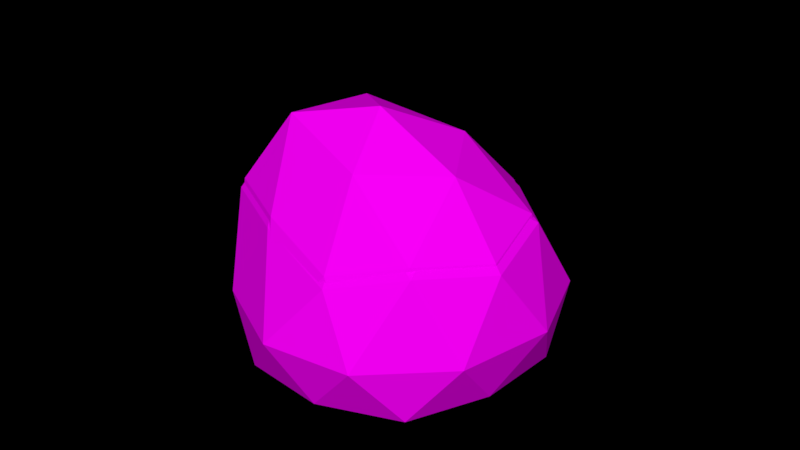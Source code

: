 # Source: Rock_2_winter_.blend  (saved by Blender 2.79.0; exported with 4.5.12 LTS)
import bpy
from mathutils import Matrix  # noqa: F401  (used for matrix-valued properties, if any)

bpy.ops.wm.read_factory_settings(use_empty=True)
scene = bpy.context.scene
scene.name = 'Scene'

# ---- collections
col_collection_1 = bpy.data.collections.new('Collection 1'); scene.collection.children.link(col_collection_1)

# ---- images (referenced by path relative to the original .blend; pixels are not part of the script)
import os
ASSET_DIR = os.environ.get("B2B_ASSET_DIR", "")  # directory of the original .blend (textures are referenced by path, not embedded)
HERE = os.path.dirname(os.path.abspath(__file__))  # packed textures are extracted next to this script under _unpacked/

def load_image(name, relpath, width, height, colorspace="sRGB"):
    """Load a texture the original file referenced (path relative to the .blend, or extracted next to this script)."""
    p = next((c for c in (os.path.join(HERE, relpath), os.path.join(ASSET_DIR, relpath)) if relpath and os.path.exists(c)), "")
    if p:
        img = bpy.data.images.load(p, check_existing=True)
        img.name = name
    else:  # same state as the original file: an image datablock whose file is absent (Cycles renders it pink)
        img = bpy.data.images.new(name, width, height)
        img.source = "FILE"
        img.filepath = "//" + (relpath or name)
    img.colorspace_settings.name = colorspace
    return img
img_colors_png_021 = load_image('colors.png.021', 'Textures/colors.png', 1024, 1024, 'sRGB')

# ---- materials (node trees are filled in below, after node groups)
mat_rock_004 = bpy.data.materials.new('Rock.004')
mat_rock_004.alpha_threshold = 0.0
mat_rock_004.roughness = 0.5

# ---- material node trees
mat_rock_004.use_nodes = True; mat_rock_004.node_tree.nodes.clear()
_N = mat_rock_004.node_tree.nodes; _L = mat_rock_004.node_tree.links
n0 = _N.new('ShaderNodeOutputMaterial'); n0.name = 'Material Output'; n0.location = (300, 300)
n1 = _N.new('ShaderNodeBsdfDiffuse'); n1.name = 'Diffuse BSDF'; n1.location = (10, 300)
n2 = _N.new('ShaderNodeTexImage'); n2.name = 'Image Texture'; n2.location = (-240, 278)
n2.width = 140
n2.image = img_colors_png_021
_L.new(n1.outputs[0], n0.inputs[0])
_L.new(n2.outputs[0], n1.inputs[0])
n0.is_active_output = True

# ---- world
world_world = bpy.data.worlds.new('World'); scene.world = world_world
world_world.color = (0.0, 0.0, 0.0)
world_world.use_sun_shadow = False
world_world.sun_shadow_jitter_overblur = 0.0
world_world.cycles.sampling_method = 'MANUAL'

# ---- meshes
me_icosphere_011 = bpy.data.meshes.new('Icosphere.011')
me_icosphere_011.from_pydata([(-5.96e-08, 2.384e-07, 2.98e-08), (0.7575, -0.5699, -0.003161), (-0.2764, -0.8506, 2.98e-08), (-0.8944, 2.384e-07, 2.98e-08), (-0.2764, 0.8506, 2.98e-08), (0.7579, 0.6094, -3.01e-05), (0.2764, -0.8506, 0.8106), (-0.6234, -0.5255, 0.7451), (-0.775, 0.5345, 0.9159), (0.2485, 0.8506, 0.8372), (0.8417, 0.02895, 0.8573), (-0.0696, 0.008592, 1.482), (-0.1625, -0.5, 2.98e-08), (0.4253, -0.309, 2.98e-08), (0.2629, -0.809, 2.98e-08), (0.9347, 0.03359, -0.004218), (0.4258, 0.3103, 2.98e-08), (-0.5257, 2.384e-07, 2.98e-08), (-0.6882, -0.5, 2.98e-08), (-0.1625, 0.5, 2.98e-08), (-0.6882, 0.5, 2.98e-08), (0.2629, 0.809, 2.98e-08), (1.001, -0.3832, 0.3725), (0.9895, 0.5158, 0.3829), (-5.96e-08, -1.0, 0.3634), (0.6009, -0.8257, 0.3622), (-0.9122, -0.309, 0.339), (-0.5878, -0.809, 0.3634), (-0.6231, 0.8092, 0.398), (-0.9245, 0.3093, 0.352), (0.6062, 0.8531, 0.3634), (-0.01004, 1.0, 0.373), (0.6635, -0.5401, 0.9079), (-0.2298, -0.809, 0.8682), (-0.7633, 0.007836, 0.8899), (-0.3843, 0.8165, 1.039), (0.6528, 0.5738, 0.9106), (0.1797, -0.4999, 1.209), (0.4733, 0.0001111, 1.251), (-0.3615, -0.3019, 1.226), (-0.5152, 0.3238, 1.388), (0.03274, 0.5078, 1.373), (-6.194e-05, 0.01074, 0.07953), (0.7251, -0.5396, 0.07648), (-0.2646, -0.8108, 0.07953), (-0.8571, 0.01074, 0.08081), (-0.2653, 0.8322, 0.08051), (0.7254, 0.5992, 0.0795), (0.2645, -0.8108, 0.8624), (-0.602, -0.4967, 0.8064), (-0.7502, 0.5269, 0.9757), (0.2372, 0.8322, 0.8889), (0.8057, 0.03869, 0.9074), (-0.07204, 0.01904, 1.518), (-0.1556, -0.4721, 0.07953), (0.4071, -0.2877, 0.07953), (0.2516, -0.7705, 0.07953), (0.8948, 0.04318, 0.07545), (0.4076, 0.3104, 0.07953), (-0.5033, 0.01074, 0.07953), (-0.6597, -0.4721, 0.08076), (-0.1556, 0.4936, 0.07953), (-0.6597, 0.4936, 0.08085), (0.2516, 0.792, 0.07953), (0.9583, -0.3593, 0.4393), (0.9472, 0.5088, 0.4493), (-6.194e-05, -0.955, 0.4305), (0.5752, -0.7867, 0.4293), (-0.8777, -0.2877, 0.4132), (-0.5639, -0.7706, 0.4322), (-0.6014, 0.7922, 0.4708), (-0.8898, 0.3095, 0.4261), (0.5802, 0.8346, 0.4305), (-0.009882, 0.9765, 0.44), (0.6351, -0.5109, 0.9563), (-0.2211, -0.7705, 0.9195), (-0.739, 0.01831, 0.9505), (-0.3738, 0.7993, 1.091), (0.6249, 0.5649, 0.9589), (0.1715, -0.472, 1.248), (0.4523, 0.01085, 1.288), (-0.351, -0.2809, 1.271), (-0.5015, 0.3234, 1.432), (0.02614, 0.5011, 1.413)], [], [(0, 13, 12), (1, 13, 15), (0, 12, 17), (0, 17, 19), (0, 19, 16), (1, 15, 22), (2, 14, 24), (3, 18, 26), (4, 20, 28), (5, 21, 30), (1, 22, 25), (2, 24, 27), (3, 26, 29), (4, 28, 31), (5, 30, 23), (6, 32, 37), (7, 33, 39), (8, 34, 40), (9, 35, 41), (10, 36, 38), (38, 41, 11), (38, 36, 41), (36, 9, 41), (41, 40, 11), (41, 35, 40), (35, 8, 40), (40, 39, 11), (40, 34, 39), (34, 7, 39), (39, 37, 11), (39, 33, 37), (33, 6, 37), (37, 38, 11), (37, 32, 38), (32, 10, 38), (23, 36, 10), (23, 30, 36), (30, 9, 36), (31, 35, 9), (31, 28, 35), (28, 8, 35), (29, 34, 8), (29, 26, 34), (26, 7, 34), (27, 33, 7), (27, 24, 33), (24, 6, 33), (25, 32, 6), (25, 22, 32), (22, 10, 32), (30, 31, 9), (30, 21, 31), (21, 4, 31), (28, 29, 8), (28, 20, 29), (20, 3, 29), (26, 27, 7), (26, 18, 27), (18, 2, 27), (24, 25, 6), (24, 14, 25), (14, 1, 25), (22, 23, 10), (22, 15, 23), (15, 5, 23), (16, 21, 5), (16, 19, 21), (19, 4, 21), (19, 20, 4), (19, 17, 20), (17, 3, 20), (17, 18, 3), (17, 12, 18), (12, 2, 18), (15, 16, 5), (15, 13, 16), (13, 0, 16), (12, 14, 2), (12, 13, 14), (13, 1, 14), (42, 55, 54), (43, 55, 57), (42, 54, 59), (42, 59, 61), (42, 61, 58), (43, 57, 64), (44, 56, 66), (45, 60, 68), (46, 62, 70), (47, 63, 72), (43, 64, 67), (44, 66, 69), (45, 68, 71), (46, 70, 73), (47, 72, 65), (48, 74, 79), (49, 75, 81), (50, 76, 82), (51, 77, 83), (52, 78, 80), (80, 83, 53), (80, 78, 83), (78, 51, 83), (83, 82, 53), (83, 77, 82), (77, 50, 82), (82, 81, 53), (82, 76, 81), (76, 49, 81), (81, 79, 53), (81, 75, 79), (75, 48, 79), (79, 80, 53), (79, 74, 80), (74, 52, 80), (65, 78, 52), (65, 72, 78), (72, 51, 78), (73, 77, 51), (73, 70, 77), (70, 50, 77), (71, 76, 50), (71, 68, 76), (68, 49, 76), (69, 75, 49), (69, 66, 75), (66, 48, 75), (67, 74, 48), (67, 64, 74), (64, 52, 74), (72, 73, 51), (72, 63, 73), (63, 46, 73), (70, 71, 50), (70, 62, 71), (62, 45, 71), (68, 69, 49), (68, 60, 69), (60, 44, 69), (66, 67, 48), (66, 56, 67), (56, 43, 67), (64, 65, 52), (64, 57, 65), (57, 47, 65), (58, 63, 47), (58, 61, 63), (61, 46, 63), (61, 62, 46), (61, 59, 62), (59, 45, 62), (59, 60, 45), (59, 54, 60), (54, 44, 60), (57, 58, 47), (57, 55, 58), (55, 42, 58), (54, 56, 44), (54, 55, 56), (55, 43, 56)])
_uv = me_icosphere_011.uv_layers.new(name='UVMap')
_uv.uv.foreach_set('vector', [0.3078, 0.8195, 0.3758, 0.8195, 0.3758, 0.8875, 0.3078, 0.8195, 0.3758, 0.8195, 0.3758, 0.8875, 0.3078, 0.8195, 0.3758, 0.8195, 0.3758, 0.8875, 0.3078, 0.8195, 0.3758, 0.8195, 0.3758, 0.8875, 0.3078, 0.8195, 0.3758, 0.8195, 0.3758, 0.8875, 0.3078, 0.8195, 0.3758, 0.8195, 0.3758, 0.8875, 0.3078, 0.8195, 0.3758, 0.8195, 0.3758, 0.8875, 0.3078, 0.8195, 0.3758, 0.8195, 0.3758, 0.8875, 0.3078, 0.8195, 0.3758, 0.8195, 0.3758, 0.8875, 0.3078, 0.8195, 0.3758, 0.8195, 0.3758, 0.8875, 0.3078, 0.8195, 0.3758, 0.8195, 0.3758, 0.8875, 0.3078, 0.8195, 0.3758, 0.8195, 0.3758, 0.8875, 0.3078, 0.8195, 0.3758, 0.8195, 0.3758, 0.8875, 0.3078, 0.8195, 0.3758, 0.8195, 0.3758, 0.8875, 0.3078, 0.8195, 0.3758, 0.8195, 0.3758, 0.8875, 0.3078, 0.8195, 0.3758, 0.8195, 0.3758, 0.8875, 0.3078, 0.8195, 0.3758, 0.8195, 0.3758, 0.8875, 0.3078, 0.8195, 0.3758, 0.8195, 0.3758, 0.8875, 0.3078, 0.8195, 0.3758, 0.8195, 0.3758, 0.8875, 0.3078, 0.8195, 0.3758, 0.8195, 0.3758, 0.8875, 0.3078, 0.8195, 0.3758, 0.8195, 0.3758, 0.8875, 0.3078, 0.8195, 0.3758, 0.8195, 0.3758, 0.8875, 0.3078, 0.8195, 0.3758, 0.8195, 0.3758, 0.8875, 0.3078, 0.8195, 0.3758, 0.8195, 0.3758, 0.8875, 0.3078, 0.8195, 0.3758, 0.8195, 0.3758, 0.8875, 0.3078, 0.8195, 0.3758, 0.8195, 0.3758, 0.8875, 0.3078, 0.8195, 0.3758, 0.8195, 0.3758, 0.8875, 0.3078, 0.8195, 0.3758, 0.8195, 0.3758, 0.8875, 0.3078, 0.8195, 0.3758, 0.8195, 0.3758, 0.8875, 0.3078, 0.8195, 0.3758, 0.8195, 0.3758, 0.8875, 0.3078, 0.8195, 0.3758, 0.8195, 0.3758, 0.8875, 0.3078, 0.8195, 0.3758, 0.8195, 0.3758, 0.8875, 0.3078, 0.8195, 0.3758, 0.8195, 0.3758, 0.8875, 0.3078, 0.8195, 0.3758, 0.8195, 0.3758, 0.8875, 0.3078, 0.8195, 0.3758, 0.8195, 0.3758, 0.8875, 0.3078, 0.8195, 0.3758, 0.8195, 0.3758, 0.8875, 0.3078, 0.8195, 0.3758, 0.8195, 0.3758, 0.8875, 0.3078, 0.8195, 0.3758, 0.8195, 0.3758, 0.8875, 0.3078, 0.8195, 0.3758, 0.8195, 0.3758, 0.8875, 0.3078, 0.8195, 0.3758, 0.8195, 0.3758, 0.8875, 0.3078, 0.8195, 0.3758, 0.8195, 0.3758, 0.8875, 0.3078, 0.8195, 0.3758, 0.8195, 0.3758, 0.8875, 0.3078, 0.8195, 0.3758, 0.8195, 0.3758, 0.8875, 0.3078, 0.8195, 0.3758, 0.8195, 0.3758, 0.8875, 0.3078, 0.8195, 0.3758, 0.8195, 0.3758, 0.8875, 0.3078, 0.8195, 0.3758, 0.8195, 0.3758, 0.8875, 0.3078, 0.8195, 0.3758, 0.8195, 0.3758, 0.8875, 0.3078, 0.8195, 0.3758, 0.8195, 0.3758, 0.8875, 0.3078, 0.8195, 0.3758, 0.8195, 0.3758, 0.8875, 0.3078, 0.8195, 0.3758, 0.8195, 0.3758, 0.8875, 0.3078, 0.8195, 0.3758, 0.8195, 0.3758, 0.8875, 0.3078, 0.8195, 0.3758, 0.8195, 0.3758, 0.8875, 0.3078, 0.8195, 0.3758, 0.8195, 0.3758, 0.8875, 0.3078, 0.8195, 0.3758, 0.8195, 0.3758, 0.8875, 0.3078, 0.8195, 0.3758, 0.8195, 0.3758, 0.8875, 0.3078, 0.8195, 0.3758, 0.8195, 0.3758, 0.8875, 0.3078, 0.8195, 0.3758, 0.8195, 0.3758, 0.8875, 0.3078, 0.8195, 0.3758, 0.8195, 0.3758, 0.8875, 0.3078, 0.8195, 0.3758, 0.8195, 0.3758, 0.8875, 0.3078, 0.8195, 0.3758, 0.8195, 0.3758, 0.8875, 0.3078, 0.8195, 0.3758, 0.8195, 0.3758, 0.8875, 0.3078, 0.8195, 0.3758, 0.8195, 0.3758, 0.8875, 0.3078, 0.8195, 0.3758, 0.8195, 0.3758, 0.8875, 0.3078, 0.8195, 0.3758, 0.8195, 0.3758, 0.8875, 0.3078, 0.8195, 0.3758, 0.8195, 0.3758, 0.8875, 0.3078, 0.8195, 0.3758, 0.8195, 0.3758, 0.8875, 0.3078, 0.8195, 0.3758, 0.8195, 0.3758, 0.8875, 0.3078, 0.8195, 0.3758, 0.8195, 0.3758, 0.8875, 0.3078, 0.8195, 0.3758, 0.8195, 0.3758, 0.8875, 0.3078, 0.8195, 0.3758, 0.8195, 0.3758, 0.8875, 0.3078, 0.8195, 0.3758, 0.8195, 0.3758, 0.8875, 0.3078, 0.8195, 0.3758, 0.8195, 0.3758, 0.8875, 0.3078, 0.8195, 0.3758, 0.8195, 0.3758, 0.8875, 0.3078, 0.8195, 0.3758, 0.8195, 0.3758, 0.8875, 0.3078, 0.8195, 0.3758, 0.8195, 0.3758, 0.8875, 0.3078, 0.8195, 0.3758, 0.8195, 0.3758, 0.8875, 0.3078, 0.8195, 0.3758, 0.8195, 0.3758, 0.8875, 0.3078, 0.8195, 0.3758, 0.8195, 0.3758, 0.8875, 0.3078, 0.8195, 0.3758, 0.8195, 0.3758, 0.8875, 0.3078, 0.8195, 0.3758, 0.8195, 0.3758, 0.8875, 0.1246, 0.8341, 0.1168, 0.8318, 0.124, 0.8244, 0.1105, 0.8296, 0.1168, 0.8318, 0.1115, 0.8412, 0.1246, 0.8341, 0.124, 0.8244, 0.1321, 0.8305, 0.1246, 0.8341, 0.1321, 0.8305, 0.1298, 0.8416, 0.1246, 0.8341, 0.1298, 0.8416, 0.1204, 0.8424, 0.1722, 0.8423, 0.1742, 0.8501, 0.1668, 0.8473, 0.1742, 0.8229, 0.1727, 0.8322, 0.1675, 0.8258, 0.177, 0.8602, 0.1772, 0.8703, 0.1714, 0.8655, 0.1373, 0.8317, 0.1375, 0.823, 0.1432, 0.8249, 0.1389, 0.8494, 0.138, 0.8413, 0.1439, 0.8473, 0.1722, 0.8423, 0.1668, 0.8473, 0.1663, 0.8372, 0.1742, 0.8229, 0.1675, 0.8258, 0.1701, 0.8176, 0.177, 0.8602, 0.1714, 0.8655, 0.172, 0.8551, 0.1373, 0.8317, 0.1432, 0.8249, 0.143, 0.8368, 0.1389, 0.8494, 0.1439, 0.8473, 0.1452, 0.8529, 0.1521, 0.8587, 0.1583, 0.8625, 0.153, 0.8685, 0.1389, 0.8667, 0.1451, 0.8622, 0.1453, 0.874, 0.1645, 0.8529, 0.1642, 0.8618, 0.1583, 0.8589, 0.1507, 0.8404, 0.1533, 0.8286, 0.1594, 0.8346, 0.1244, 0.8673, 0.117, 0.8617, 0.1273, 0.8584, 0.1273, 0.8584, 0.1214, 0.8499, 0.1294, 0.8504, 0.1273, 0.8584, 0.117, 0.8617, 0.1214, 0.8499, 0.1528, 0.8466, 0.1507, 0.8404, 0.1594, 0.8346, 0.1522, 0.8856, 0.1443, 0.8856, 0.151, 0.88, 0.1594, 0.8346, 0.1533, 0.8286, 0.1594, 0.824, 0.1533, 0.8286, 0.1515, 0.8205, 0.1594, 0.824, 0.1443, 0.8856, 0.1453, 0.874, 0.151, 0.88, 0.1443, 0.8856, 0.1379, 0.8767, 0.1453, 0.874, 0.1379, 0.8767, 0.1389, 0.8667, 0.1453, 0.874, 0.1453, 0.874, 0.153, 0.8685, 0.151, 0.88, 0.1453, 0.874, 0.1451, 0.8622, 0.153, 0.8685, 0.1451, 0.8622, 0.1521, 0.8587, 0.153, 0.8685, 0.153, 0.8685, 0.1577, 0.8749, 0.151, 0.88, 0.1351, 0.8599, 0.1333, 0.8686, 0.1273, 0.8584, 0.1333, 0.8686, 0.1244, 0.8673, 0.1273, 0.8584, 0.1148, 0.873, 0.117, 0.8617, 0.1244, 0.8673, 0.1148, 0.873, 0.1105, 0.8683, 0.117, 0.8617, 0.1439, 0.8473, 0.1507, 0.8404, 0.1528, 0.8466, 0.143, 0.8368, 0.1533, 0.8286, 0.1507, 0.8404, 0.143, 0.8368, 0.1432, 0.8249, 0.1533, 0.8286, 0.1432, 0.8249, 0.1515, 0.8205, 0.1533, 0.8286, 0.172, 0.8551, 0.1642, 0.8618, 0.1645, 0.8529, 0.172, 0.8551, 0.1714, 0.8655, 0.1642, 0.8618, 0.1714, 0.8655, 0.1663, 0.8718, 0.1642, 0.8618, 0.1373, 0.8583, 0.1451, 0.8622, 0.1389, 0.8667, 0.1373, 0.8583, 0.1457, 0.8529, 0.1451, 0.8622, 0.1457, 0.8529, 0.1521, 0.8587, 0.1451, 0.8622, 0.1663, 0.8372, 0.1594, 0.8398, 0.1607, 0.831, 0.1351, 0.8784, 0.1278, 0.8787, 0.1333, 0.8686, 0.1278, 0.8787, 0.1244, 0.8673, 0.1333, 0.8686, 0.1439, 0.8473, 0.143, 0.8368, 0.1507, 0.8404, 0.1439, 0.8473, 0.138, 0.8413, 0.143, 0.8368, 0.138, 0.8413, 0.1373, 0.8317, 0.143, 0.8368, 0.1432, 0.8249, 0.143, 0.8176, 0.1515, 0.8205, 0.1432, 0.8249, 0.1375, 0.823, 0.143, 0.8176, 0.1785, 0.8535, 0.177, 0.8602, 0.172, 0.8551, 0.1714, 0.8655, 0.1718, 0.8765, 0.1663, 0.8718, 0.1714, 0.8655, 0.1772, 0.8703, 0.1718, 0.8765, 0.1772, 0.8703, 0.1785, 0.8794, 0.1718, 0.8765, 0.1675, 0.8258, 0.1663, 0.8372, 0.1607, 0.831, 0.1675, 0.8258, 0.1727, 0.8322, 0.1663, 0.8372, 0.1727, 0.8322, 0.1722, 0.8423, 0.1663, 0.8372, 0.1278, 0.8787, 0.1148, 0.873, 0.1244, 0.8673, 0.1278, 0.8787, 0.1201, 0.8816, 0.1148, 0.873, 0.1201, 0.8816, 0.1121, 0.8767, 0.1148, 0.873, 0.1204, 0.8424, 0.1256, 0.8499, 0.1174, 0.8499, 0.1204, 0.8424, 0.1298, 0.8416, 0.1256, 0.8499, 0.1298, 0.8416, 0.1335, 0.8469, 0.1256, 0.8499, 0.1298, 0.8416, 0.1373, 0.838, 0.1335, 0.8469, 0.1298, 0.8416, 0.1321, 0.8305, 0.1373, 0.838, 0.1321, 0.8305, 0.1373, 0.8279, 0.1373, 0.838, 0.1321, 0.8305, 0.1315, 0.8207, 0.1373, 0.8279, 0.1321, 0.8305, 0.124, 0.8244, 0.1315, 0.8207, 0.124, 0.8244, 0.1236, 0.8176, 0.1315, 0.8207, 0.1115, 0.8412, 0.1204, 0.8424, 0.1174, 0.8499, 0.1115, 0.8412, 0.1168, 0.8318, 0.1204, 0.8424, 0.1168, 0.8318, 0.1246, 0.8341, 0.1204, 0.8424, 0.124, 0.8244, 0.1162, 0.822, 0.1236, 0.8176, 0.124, 0.8244, 0.1168, 0.8318, 0.1162, 0.822, 0.1168, 0.8318, 0.1105, 0.8296, 0.1162, 0.822])
me_icosphere_011.materials.append(mat_rock_004)
me_icosphere_011.use_remesh_preserve_volume = False
me_icosphere_011.use_remesh_preserve_attributes = False
me_icosphere_011.use_mirror_vertex_groups = False
me_icosphere_011.update()

# ---- objects
ob_rock__winter_2 = bpy.data.objects.new('Rock (Winter 2)', me_icosphere_011)

# ---- transforms, parenting, visibility, modifiers, constraints
ob_rock__winter_2.location = (0.0, 0.0, 0.0)
ob_rock__winter_2.rotation_euler = (0.0, -0.0, 1.08)
ob_rock__winter_2.scale = (0.6131, 0.6131, 0.6131)
ob_rock__winter_2.lineart.crease_threshold = 0.0

# ---- collection membership
col_collection_1.objects.link(ob_rock__winter_2)

# ---- scene / render settings (as saved in the file)
scene.frame_start = 1; scene.frame_end = 250; scene.frame_set(1)
scene.render.engine = 'CYCLES'
scene.render.dither_intensity = 0.0
scene.cycles.use_denoising = False
scene.cycles.samples = 150
scene.cycles.sampling_pattern = 'TABULATED_SOBOL'
scene.cycles.use_adaptive_sampling = False
scene.cycles.use_light_tree = False
scene.cycles.blur_glossy = 0.0
scene.cycles.sample_clamp_indirect = 0.0
scene.view_settings.view_transform = 'Standard'
bpy.context.view_layer.update()

# ---- added for rendering (the .blend has no active camera and no usable light): camera, sun
cam_auto = bpy.data.cameras.new('AutoCamera')
cam_auto.lens = 50.0
cam_auto.sensor_width = 36.0
cam_auto.clip_end = 1000.0
ob_auto_camera = bpy.data.objects.new('AutoCamera', cam_auto)
scene.collection.objects.link(ob_auto_camera)
ob_auto_camera.location = (2.31046, -2.73858, 2.30363)
ob_auto_camera.rotation_euler = (1.09748, -7.21219e-08, 0.694738)
scene.camera = ob_auto_camera
light_auto_sun = bpy.data.lights.new('AutoSun', 'SUN')
light_auto_sun.energy = 3.0
light_auto_sun.angle = 0.0523599
ob_auto_sun = bpy.data.objects.new('AutoSun', light_auto_sun)
scene.collection.objects.link(ob_auto_sun)
ob_auto_sun.rotation_euler = (0.872665, 0.174533, 0.523599)
bpy.context.view_layer.update()
